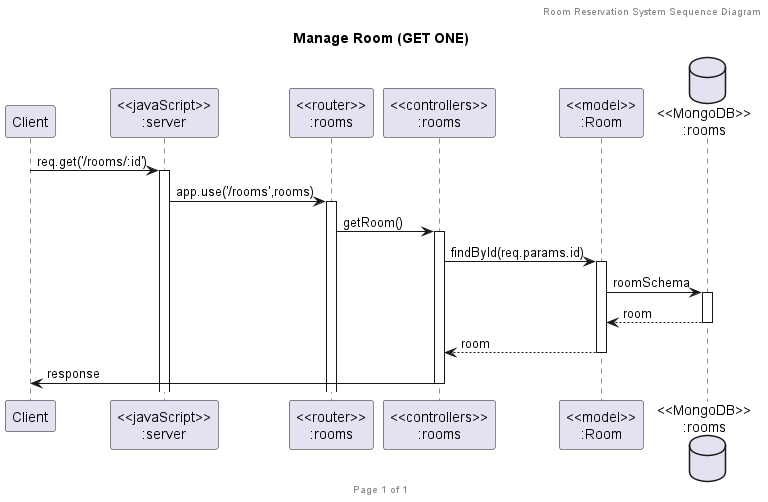

The diagram above was rendered by PlantUML. Its source (embedded in the PNG):
@startuml Manage Room (GET ONE)

header Room Reservation System Sequence Diagram
footer Page %page% of %lastpage%
title "Manage Room (GET ONE)"

participant "Client" as client
participant "<<javaScript>>\n:server" as server
participant "<<router>>\n:rooms" as routerrooms
participant "<<controllers>>\n:rooms" as controllersrooms
participant "<<model>>\n:Room" as modelroom
database "<<MongoDB>>\n:rooms" as roomsDatabase

client->server ++:req.get('/rooms/:id')
server->routerrooms ++:app.use('/rooms',rooms)
routerrooms -> controllersrooms ++:getRoom()
controllersrooms->modelroom ++:findById(req.params.id)
modelroom ->roomsDatabase ++: roomSchema
roomsDatabase --> modelroom --: room
controllersrooms <-- modelroom --:room
controllersrooms->client --:response

@enduml